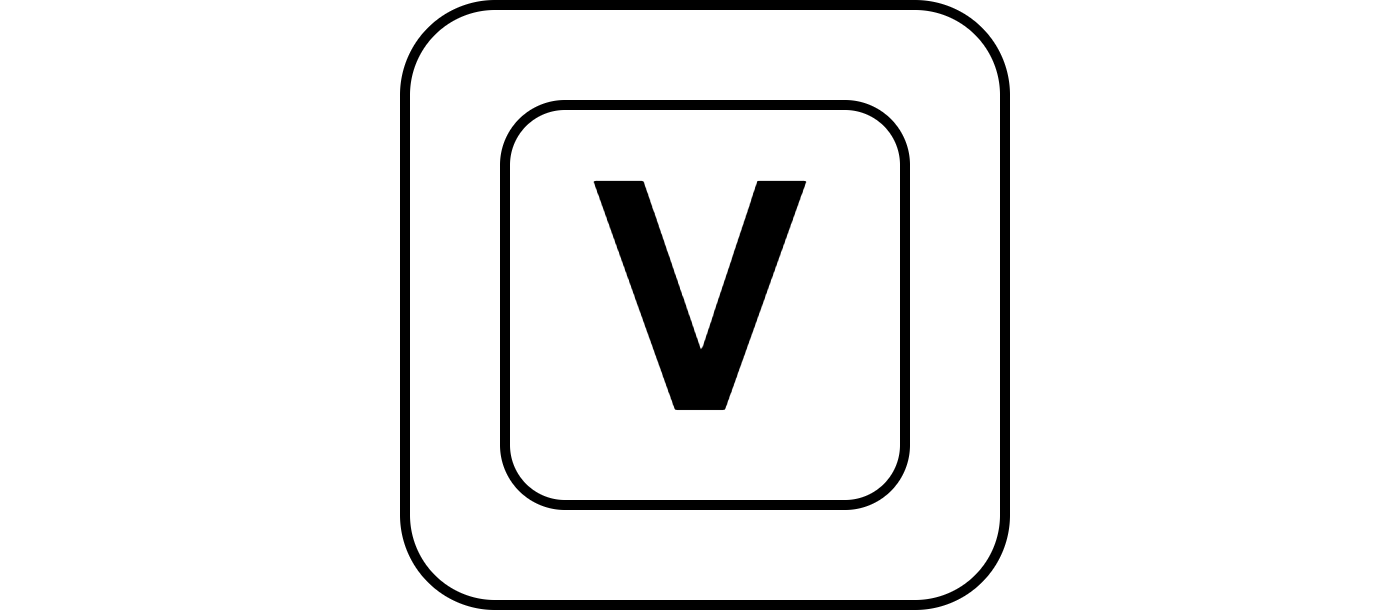

The diagram above was exported from draw.io. Its source (the exported page's mxGraphModel, read from the mxfile embedded in the PNG):
<mxGraphModel dx="1413" dy="831" grid="1" gridSize="10" guides="1" tooltips="1" connect="1" arrows="1" fold="1" page="1" pageScale="1" pageWidth="827" pageHeight="1169" math="0" shadow="0">
  <root>
    <mxCell id="0" />
    <mxCell id="1" parent="0" />
    <mxCell id="2" value="" style="rounded=1;whiteSpace=wrap;html=1;fillColor=none;strokeColor=none;" vertex="1" parent="1">
      <mxGeometry x="950" y="750" width="140" height="60" as="geometry" />
    </mxCell>
    <mxCell id="3" value="" style="rounded=1;whiteSpace=wrap;html=1;" vertex="1" parent="1">
      <mxGeometry x="990" y="750" width="60" height="60" as="geometry" />
    </mxCell>
    <mxCell id="4" value="&lt;span style=&quot;font-size: 32px;&quot;&gt;&lt;b&gt;V&lt;/b&gt;&lt;/span&gt;" style="rounded=1;whiteSpace=wrap;html=1;" vertex="1" parent="1">
      <mxGeometry x="1000" y="760" width="40" height="40" as="geometry" />
    </mxCell>
  </root>
</mxGraphModel>